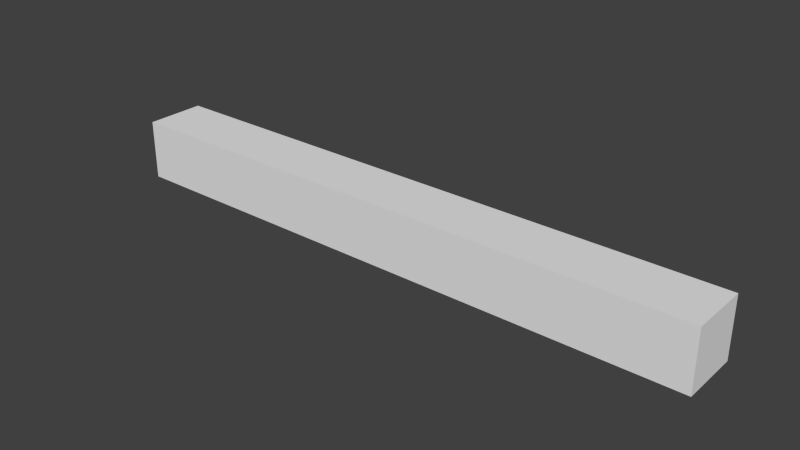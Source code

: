 # Source: berrier.002.blend  (saved by Blender 2.67.1; exported with 4.5.12 LTS)
import bpy
from mathutils import Matrix  # noqa: F401  (used for matrix-valued properties, if any)

bpy.ops.wm.read_factory_settings(use_empty=True)
scene = bpy.context.scene
scene.name = 'Scene'

# ---- collections
col_collection_2 = bpy.data.collections.new('Collection 2'); scene.collection.children.link(col_collection_2)

# ---- world
world_world = bpy.data.worlds.new('World'); scene.world = world_world
world_world.color = (0.05088, 0.05088, 0.05088)
world_world.use_sun_shadow = False
world_world.sun_shadow_jitter_overblur = 0.0
world_world.cycles.sampling_method = 'MANUAL'
world_world.cycles.sample_map_resolution = 256
world_world.light_settings.ao_factor = 0.5481

# ---- meshes
me_cube = bpy.data.meshes.new('Cube')
me_cube.from_pydata([(-1.0, -0.1, -0.1), (-1.0, 0.1, -0.1), (1.0, 0.1, -0.1), (1.0, -0.1, -0.1), (-1.0, -0.1, 0.1), (-1.0, 0.1, 0.1), (1.0, 0.1, 0.1), (1.0, -0.1, 0.1)], [], [(4, 5, 1, 0), (5, 6, 2, 1), (6, 7, 3, 2), (7, 4, 0, 3), (0, 1, 2, 3), (7, 6, 5, 4)])
_uv = me_cube.uv_layers.new(name='UV coord')
_uv.uv.foreach_set('vector', [0.03766, 0.4344, 0.1384, 0.4344, 0.1384, 0.5351, 0.03766, 0.5351, 0.03766, 0.4344, 0.1384, 0.4344, 0.1384, 0.5351, 0.03766, 0.5351, 0.03766, 0.4344, 0.1384, 0.4344, 0.1384, 0.5351, 0.03766, 0.5351, 0.03766, 0.4344, 0.1384, 0.4344, 0.1384, 0.5351, 0.03766, 0.5351, 0.03766, 0.4344, 0.1384, 0.4344, 0.1384, 0.5351, 0.03766, 0.5351, 0.03766, 0.4344, 0.1384, 0.4344, 0.1384, 0.5351, 0.03766, 0.5351])
me_cube.use_remesh_preserve_volume = False
me_cube.use_remesh_preserve_attributes = False
me_cube.use_mirror_vertex_groups = False
me_cube.update()

# ---- objects
ob_cube = bpy.data.objects.new('Cube', me_cube)

# ---- transforms, parenting, visibility, modifiers, constraints
ob_cube.location = (0.0, 0.0, 0.0)
ob_cube.lineart.crease_threshold = 0.0

# ---- collection membership
col_collection_2.objects.link(ob_cube)

# ---- scene / render settings (as saved in the file)
scene.frame_start = 1; scene.frame_end = 250; scene.frame_set(1)
scene.render.engine = 'BLENDER_EEVEE_NEXT'
scene.render.image_settings.color_mode = 'RGB'
scene.render.image_settings.compression = 90
scene.render.resolution_percentage = 50
scene.render.dither_intensity = 0.0
scene.render.bake_margin = 2
scene.render.bake_bias = 0.0
scene.cycles.use_denoising = False
scene.cycles.samples = 10
scene.cycles.sampling_pattern = 'TABULATED_SOBOL'
scene.cycles.light_sampling_threshold = 0.0
scene.cycles.use_adaptive_sampling = False
scene.cycles.use_light_tree = False
scene.cycles.blur_glossy = 0.0
scene.cycles.volume_bounces = 1
scene.cycles.pixel_filter_type = 'GAUSSIAN'
scene.cycles.sample_clamp_indirect = 0.0
scene.view_settings.view_transform = 'Standard'
bpy.context.view_layer.update()

# ---- added for rendering (the .blend has no active camera and no usable light): camera, sun
cam_auto = bpy.data.cameras.new('AutoCamera')
cam_auto.lens = 50.0
cam_auto.sensor_width = 36.0
cam_auto.clip_end = 1000.0
ob_auto_camera = bpy.data.objects.new('AutoCamera', cam_auto)
scene.collection.objects.link(ob_auto_camera)
ob_auto_camera.location = (1.86886, -2.24263, 1.49509)
ob_auto_camera.rotation_euler = (1.09748, -7.21219e-08, 0.694738)
scene.camera = ob_auto_camera
light_auto_sun = bpy.data.lights.new('AutoSun', 'SUN')
light_auto_sun.energy = 3.0
light_auto_sun.angle = 0.0523599
ob_auto_sun = bpy.data.objects.new('AutoSun', light_auto_sun)
scene.collection.objects.link(ob_auto_sun)
ob_auto_sun.rotation_euler = (0.872665, 0.174533, 0.523599)
bpy.context.view_layer.update()
